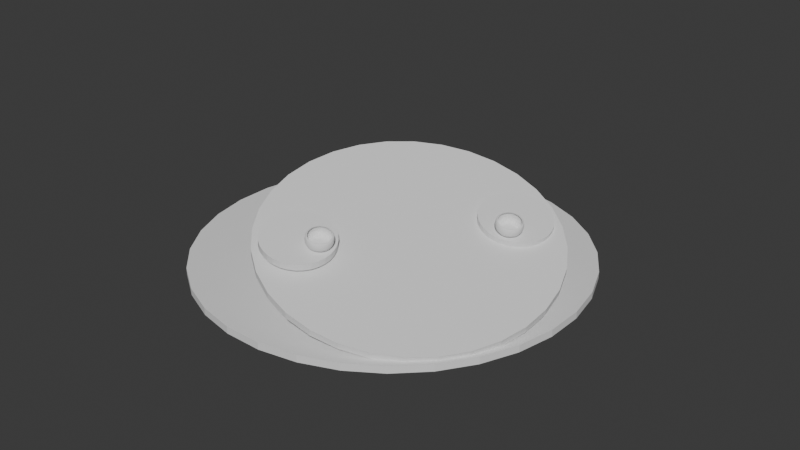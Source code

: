 # Source: untitled.blend  (saved by Blender 4.0.36; exported with 4.5.12 LTS)
import bpy
from mathutils import Matrix  # noqa: F401  (used for matrix-valued properties, if any)

bpy.ops.wm.read_factory_settings(use_empty=True)
scene = bpy.context.scene
scene.name = 'Scene'

# ---- collections
col_collection = bpy.data.collections.new('Collection'); scene.collection.children.link(col_collection)
col_collection_2 = bpy.data.collections.new('Collection 2'); scene.collection.children.link(col_collection_2)

# ---- world
world_world = bpy.data.worlds.new('World'); scene.world = world_world
world_world.use_nodes = True; world_world.node_tree.nodes.clear()
_N = world_world.node_tree.nodes; _L = world_world.node_tree.links
n0 = _N.new('ShaderNodeOutputWorld'); n0.name = 'World Output'; n0.location = (300, 300)
n1 = _N.new('ShaderNodeBackground'); n1.name = 'Background'; n1.location = (10, 300)
n1.inputs[0].default_value = (0.05088, 0.05088, 0.05088, 1.0)
_L.new(n1.outputs[0], n0.inputs[0])
n0.is_active_output = True
world_world.color = (0.05088, 0.05088, 0.05088)
world_world.use_sun_shadow = False
world_world.sun_shadow_jitter_overblur = 0.0

# ---- meshes
me_cylinder_002 = bpy.data.meshes.new('Cylinder.002')
me_cylinder_002.from_pydata([(0.0, 1.0, -1.0), (0.0, 1.0, 1.0), (0.1951, 0.9808, -1.0), (0.1951, 0.9808, 1.0), (0.3827, 0.9239, -1.0), (0.3827, 0.9239, 1.0), (0.5556, 0.8315, -1.0), (0.5556, 0.8315, 1.0), (0.7071, 0.7071, -1.0), (0.7071, 0.7071, 1.0), (0.8315, 0.5556, -1.0), (0.8315, 0.5556, 1.0), (0.9239, 0.3827, -1.0), (0.9239, 0.3827, 1.0), (0.9808, 0.1951, -1.0), (0.9808, 0.1951, 1.0), (1.0, 0.0, -1.0), (1.0, 0.0, 1.0), (0.9808, -0.1951, -1.0), (0.9808, -0.1951, 1.0), (0.9239, -0.3827, -1.0), (0.9239, -0.3827, 1.0), (0.8315, -0.5556, -1.0), (0.8315, -0.5556, 1.0), (0.7071, -0.7071, -1.0), (0.7071, -0.7071, 1.0), (0.5556, -0.8315, -1.0), (0.5556, -0.8315, 1.0), (0.3827, -0.9239, -1.0), (0.3827, -0.9239, 1.0), (0.1951, -0.9808, -1.0), (0.1951, -0.9808, 1.0), (0.0, -1.0, -1.0), (0.0, -1.0, 1.0), (-0.1951, -0.9808, -1.0), (-0.1951, -0.9808, 1.0), (-0.3827, -0.9239, -1.0), (-0.3827, -0.9239, 1.0), (-0.5556, -0.8315, -1.0), (-0.5556, -0.8315, 1.0), (-0.7071, -0.7071, -1.0), (-0.7071, -0.7071, 1.0), (-0.8315, -0.5556, -1.0), (-0.8315, -0.5556, 1.0), (-0.9239, -0.3827, -1.0), (-0.9239, -0.3827, 1.0), (-0.9808, -0.1951, -1.0), (-0.9808, -0.1951, 1.0), (-1.0, 0.0, -1.0), (-1.0, 0.0, 1.0), (-0.9808, 0.1951, -1.0), (-0.9808, 0.1951, 1.0), (-0.9239, 0.3827, -1.0), (-0.9239, 0.3827, 1.0), (-0.8315, 0.5556, -1.0), (-0.8315, 0.5556, 1.0), (-0.7071, 0.7071, -1.0), (-0.7071, 0.7071, 1.0), (-0.5556, 0.8315, -1.0), (-0.5556, 0.8315, 1.0), (-0.3827, 0.9239, -1.0), (-0.3827, 0.9239, 1.0), (-0.1951, 0.9808, -1.0), (-0.1951, 0.9808, 1.0)], [], [(0, 1, 3, 2), (2, 3, 5, 4), (4, 5, 7, 6), (6, 7, 9, 8), (8, 9, 11, 10), (10, 11, 13, 12), (12, 13, 15, 14), (14, 15, 17, 16), (16, 17, 19, 18), (18, 19, 21, 20), (20, 21, 23, 22), (22, 23, 25, 24), (24, 25, 27, 26), (26, 27, 29, 28), (28, 29, 31, 30), (30, 31, 33, 32), (32, 33, 35, 34), (34, 35, 37, 36), (36, 37, 39, 38), (38, 39, 41, 40), (40, 41, 43, 42), (42, 43, 45, 44), (44, 45, 47, 46), (46, 47, 49, 48), (48, 49, 51, 50), (50, 51, 53, 52), (52, 53, 55, 54), (54, 55, 57, 56), (56, 57, 59, 58), (58, 59, 61, 60), (3, 1, 63, 61, 59, 57, 55, 53, 51, 49, 47, 45, 43, 41, 39, 37, 35, 33, 31, 29, 27, 25, 23, 21, 19, 17, 15, 13, 11, 9, 7, 5), (60, 61, 63, 62), (62, 63, 1, 0), (0, 2, 4, 6, 8, 10, 12, 14, 16, 18, 20, 22, 24, 26, 28, 30, 32, 34, 36, 38, 40, 42, 44, 46, 48, 50, 52, 54, 56, 58, 60, 62)])
_uv = me_cylinder_002.uv_layers.new(name='UVMap')
_uv.uv.foreach_set('vector', [1.0, 0.5, 1.0, 1.0, 0.9688, 1.0, 0.9688, 0.5, 0.9688, 0.5, 0.9688, 1.0, 0.9375, 1.0, 0.9375, 0.5, 0.9375, 0.5, 0.9375, 1.0, 0.9062, 1.0, 0.9062, 0.5, 0.9062, 0.5, 0.9062, 1.0, 0.875, 1.0, 0.875, 0.5, 0.875, 0.5, 0.875, 1.0, 0.8438, 1.0, 0.8438, 0.5, 0.8438, 0.5, 0.8438, 1.0, 0.8125, 1.0, 0.8125, 0.5, 0.8125, 0.5, 0.8125, 1.0, 0.7812, 1.0, 0.7812, 0.5, 0.7812, 0.5, 0.7812, 1.0, 0.75, 1.0, 0.75, 0.5, 0.75, 0.5, 0.75, 1.0, 0.7188, 1.0, 0.7188, 0.5, 0.7188, 0.5, 0.7188, 1.0, 0.6875, 1.0, 0.6875, 0.5, 0.6875, 0.5, 0.6875, 1.0, 0.6562, 1.0, 0.6562, 0.5, 0.6562, 0.5, 0.6562, 1.0, 0.625, 1.0, 0.625, 0.5, 0.625, 0.5, 0.625, 1.0, 0.5938, 1.0, 0.5938, 0.5, 0.5938, 0.5, 0.5938, 1.0, 0.5625, 1.0, 0.5625, 0.5, 0.5625, 0.5, 0.5625, 1.0, 0.5312, 1.0, 0.5312, 0.5, 0.5312, 0.5, 0.5312, 1.0, 0.5, 1.0, 0.5, 0.5, 0.5, 0.5, 0.5, 1.0, 0.4688, 1.0, 0.4688, 0.5, 0.4688, 0.5, 0.4688, 1.0, 0.4375, 1.0, 0.4375, 0.5, 0.4375, 0.5, 0.4375, 1.0, 0.4062, 1.0, 0.4062, 0.5, 0.4062, 0.5, 0.4062, 1.0, 0.375, 1.0, 0.375, 0.5, 0.375, 0.5, 0.375, 1.0, 0.3438, 1.0, 0.3438, 0.5, 0.3438, 0.5, 0.3438, 1.0, 0.3125, 1.0, 0.3125, 0.5, 0.3125, 0.5, 0.3125, 1.0, 0.2812, 1.0, 0.2812, 0.5, 0.2812, 0.5, 0.2812, 1.0, 0.25, 1.0, 0.25, 0.5, 0.25, 0.5, 0.25, 1.0, 0.2188, 1.0, 0.2188, 0.5, 0.2188, 0.5, 0.2188, 1.0, 0.1875, 1.0, 0.1875, 0.5, 0.1875, 0.5, 0.1875, 1.0, 0.1562, 1.0, 0.1562, 0.5, 0.1562, 0.5, 0.1562, 1.0, 0.125, 1.0, 0.125, 0.5, 0.125, 0.5, 0.125, 1.0, 0.09375, 1.0, 0.09375, 0.5, 0.09375, 0.5, 0.09375, 1.0, 0.0625, 1.0, 0.0625, 0.5, 0.2968, 0.4854, 0.25, 0.49, 0.2032, 0.4854, 0.1582, 0.4717, 0.1167, 0.4496, 0.08029, 0.4197, 0.05045, 0.3833, 0.02827, 0.3418, 0.01461, 0.2968, 0.01, 0.25, 0.01461, 0.2032, 0.02827, 0.1582, 0.05045, 0.1167, 0.08029, 0.08029, 0.1167, 0.05045, 0.1582, 0.02827, 0.2032, 0.01461, 0.25, 0.01, 0.2968, 0.01461, 0.3418, 0.02827, 0.3833, 0.05045, 0.4197, 0.08029, 0.4496, 0.1167, 0.4717, 0.1582, 0.4854, 0.2032, 0.49, 0.25, 0.4854, 0.2968, 0.4717, 0.3418, 0.4496, 0.3833, 0.4197, 0.4197, 0.3833, 0.4496, 0.3418, 0.4717, 0.0625, 0.5, 0.0625, 1.0, 0.03125, 1.0, 0.03125, 0.5, 0.03125, 0.5, 0.03125, 1.0, 0.0, 1.0, 0.0, 0.5, 0.75, 0.49, 0.7968, 0.4854, 0.8418, 0.4717, 0.8833, 0.4496, 0.9197, 0.4197, 0.9496, 0.3833, 0.9717, 0.3418, 0.9854, 0.2968, 0.99, 0.25, 0.9854, 0.2032, 0.9717, 0.1582, 0.9496, 0.1167, 0.9197, 0.08029, 0.8833, 0.05045, 0.8418, 0.02827, 0.7968, 0.01461, 0.75, 0.01, 0.7032, 0.01461, 0.6582, 0.02827, 0.6167, 0.05045, 0.5803, 0.08029, 0.5504, 0.1167, 0.5283, 0.1582, 0.5146, 0.2032, 0.51, 0.25, 0.5146, 0.2968, 0.5283, 0.3418, 0.5504, 0.3833, 0.5803, 0.4197, 0.6167, 0.4496, 0.6582, 0.4717, 0.7032, 0.4854])
me_cylinder_002.update()
me_cylinder_003 = bpy.data.meshes.new('Cylinder.003')
me_cylinder_003.from_pydata([(0.0, 1.0, -1.0), (0.0, 0.837, 1.0), (0.1951, 0.9808, -1.0), (0.1633, 0.821, 1.0), (0.3827, 0.9239, -1.0), (0.3203, 0.7733, 1.0), (0.5556, 0.8315, -1.0), (0.465, 0.696, 1.0), (0.7071, 0.7071, -1.0), (0.5919, 0.5919, 1.0), (0.8315, 0.5556, -1.0), (0.696, 0.465, 1.0), (0.9239, 0.3827, -1.0), (0.7733, 0.3203, 1.0), (0.9808, 0.1951, -1.0), (0.821, 0.1633, 1.0), (1.0, 0.0, -1.0), (0.837, 0.0, 1.0), (0.9808, -0.1951, -1.0), (0.821, -0.1633, 1.0), (0.9239, -0.3827, -1.0), (0.7733, -0.3203, 1.0), (0.8315, -0.5556, -1.0), (0.696, -0.465, 1.0), (0.7071, -0.7071, -1.0), (0.5919, -0.5919, 1.0), (0.5556, -0.8315, -1.0), (0.465, -0.696, 1.0), (0.3827, -0.9239, -1.0), (0.3203, -0.7733, 1.0), (0.1951, -0.9808, -1.0), (0.1633, -0.821, 1.0), (0.0, -1.0, -1.0), (0.0, -0.837, 1.0), (-0.1951, -0.9808, -1.0), (-0.1633, -0.821, 1.0), (-0.3827, -0.9239, -1.0), (-0.3203, -0.7733, 1.0), (-0.5556, -0.8315, -1.0), (-0.465, -0.696, 1.0), (-0.7071, -0.7071, -1.0), (-0.5919, -0.5919, 1.0), (-0.8315, -0.5556, -1.0), (-0.696, -0.465, 1.0), (-0.9239, -0.3827, -1.0), (-0.7733, -0.3203, 1.0), (-0.9808, -0.1951, -1.0), (-0.821, -0.1633, 1.0), (-1.0, 0.0, -1.0), (-0.837, 0.0, 1.0), (-0.9808, 0.1951, -1.0), (-0.821, 0.1633, 1.0), (-0.9239, 0.3827, -1.0), (-0.7733, 0.3203, 1.0), (-0.8315, 0.5556, -1.0), (-0.696, 0.465, 1.0), (-0.7071, 0.7071, -1.0), (-0.5919, 0.5919, 1.0), (-0.5556, 0.8315, -1.0), (-0.465, 0.696, 1.0), (-0.3827, 0.9239, -1.0), (-0.3203, 0.7733, 1.0), (-0.1951, 0.9808, -1.0), (-0.1633, 0.821, 1.0), (0.1951, 0.9808, 1.0), (0.0, 1.0, 1.0), (0.3827, 0.9239, 1.0), (0.5556, 0.8315, 1.0), (0.7071, 0.7071, 1.0), (0.8315, 0.5556, 1.0), (0.9239, 0.3827, 1.0), (0.9808, 0.1951, 1.0), (1.0, 0.0, 1.0), (0.9808, -0.1951, 1.0), (0.9239, -0.3827, 1.0), (0.8315, -0.5556, 1.0), (0.7071, -0.7071, 1.0), (0.5556, -0.8315, 1.0), (0.3827, -0.9239, 1.0), (0.1951, -0.9808, 1.0), (0.0, -1.0, 1.0), (-0.1951, -0.9808, 1.0), (-0.3827, -0.9239, 1.0), (-0.5556, -0.8315, 1.0), (-0.7071, -0.7071, 1.0), (-0.8315, -0.5556, 1.0), (-0.9239, -0.3827, 1.0), (-0.9808, -0.1951, 1.0), (-1.0, 0.0, 1.0), (-0.9808, 0.1951, 1.0), (-0.9239, 0.3827, 1.0), (-0.8315, 0.5556, 1.0), (-0.7071, 0.7071, 1.0), (-0.5556, 0.8315, 1.0), (-0.3827, 0.9239, 1.0), (-0.1951, 0.9808, 1.0)], [], [(0, 65, 64, 2), (2, 64, 66, 4), (4, 66, 67, 6), (6, 67, 68, 8), (8, 68, 69, 10), (10, 69, 70, 12), (12, 70, 71, 14), (14, 71, 72, 16), (16, 72, 73, 18), (18, 73, 74, 20), (20, 74, 75, 22), (22, 75, 76, 24), (24, 76, 77, 26), (26, 77, 78, 28), (28, 78, 79, 30), (30, 79, 80, 32), (32, 80, 81, 34), (34, 81, 82, 36), (36, 82, 83, 38), (38, 83, 84, 40), (40, 84, 85, 42), (42, 85, 86, 44), (44, 86, 87, 46), (46, 87, 88, 48), (48, 88, 89, 50), (50, 89, 90, 52), (52, 90, 91, 54), (54, 91, 92, 56), (56, 92, 93, 58), (58, 93, 94, 60), (60, 94, 95, 62), (62, 95, 65, 0), (0, 2, 4, 6, 8, 10, 12, 14, 16, 18, 20, 22, 24, 26, 28, 30, 32, 34, 36, 38, 40, 42, 44, 46, 48, 50, 52, 54, 56, 58, 60, 62), (1, 3, 64, 65), (3, 5, 66, 64), (5, 7, 67, 66), (7, 9, 68, 67), (9, 11, 69, 68), (11, 13, 70, 69), (13, 15, 71, 70), (15, 17, 72, 71), (17, 19, 73, 72), (19, 21, 74, 73), (21, 23, 75, 74), (23, 25, 76, 75), (25, 27, 77, 76), (27, 29, 78, 77), (29, 31, 79, 78), (31, 33, 80, 79), (33, 35, 81, 80), (35, 37, 82, 81), (37, 39, 83, 82), (39, 41, 84, 83), (41, 43, 85, 84), (43, 45, 86, 85), (45, 47, 87, 86), (47, 49, 88, 87), (49, 51, 89, 88), (51, 53, 90, 89), (53, 55, 91, 90), (55, 57, 92, 91), (57, 59, 93, 92), (59, 61, 94, 93), (61, 63, 95, 94), (63, 1, 65, 95)])
_uv = me_cylinder_003.uv_layers.new(name='UVMap')
_uv.uv.foreach_set('vector', [1.0, 0.5, 1.0, 1.0, 0.9688, 1.0, 0.9688, 0.5, 0.9688, 0.5, 0.9688, 1.0, 0.9375, 1.0, 0.9375, 0.5, 0.9375, 0.5, 0.9375, 1.0, 0.9062, 1.0, 0.9062, 0.5, 0.9062, 0.5, 0.9062, 1.0, 0.875, 1.0, 0.875, 0.5, 0.875, 0.5, 0.875, 1.0, 0.8438, 1.0, 0.8438, 0.5, 0.8438, 0.5, 0.8438, 1.0, 0.8125, 1.0, 0.8125, 0.5, 0.8125, 0.5, 0.8125, 1.0, 0.7812, 1.0, 0.7812, 0.5, 0.7812, 0.5, 0.7812, 1.0, 0.75, 1.0, 0.75, 0.5, 0.75, 0.5, 0.75, 1.0, 0.7188, 1.0, 0.7188, 0.5, 0.7188, 0.5, 0.7188, 1.0, 0.6875, 1.0, 0.6875, 0.5, 0.6875, 0.5, 0.6875, 1.0, 0.6562, 1.0, 0.6562, 0.5, 0.6562, 0.5, 0.6562, 1.0, 0.625, 1.0, 0.625, 0.5, 0.625, 0.5, 0.625, 1.0, 0.5938, 1.0, 0.5938, 0.5, 0.5938, 0.5, 0.5938, 1.0, 0.5625, 1.0, 0.5625, 0.5, 0.5625, 0.5, 0.5625, 1.0, 0.5312, 1.0, 0.5312, 0.5, 0.5312, 0.5, 0.5312, 1.0, 0.5, 1.0, 0.5, 0.5, 0.5, 0.5, 0.5, 1.0, 0.4688, 1.0, 0.4688, 0.5, 0.4688, 0.5, 0.4688, 1.0, 0.4375, 1.0, 0.4375, 0.5, 0.4375, 0.5, 0.4375, 1.0, 0.4062, 1.0, 0.4062, 0.5, 0.4062, 0.5, 0.4062, 1.0, 0.375, 1.0, 0.375, 0.5, 0.375, 0.5, 0.375, 1.0, 0.3438, 1.0, 0.3438, 0.5, 0.3438, 0.5, 0.3438, 1.0, 0.3125, 1.0, 0.3125, 0.5, 0.3125, 0.5, 0.3125, 1.0, 0.2812, 1.0, 0.2812, 0.5, 0.2812, 0.5, 0.2812, 1.0, 0.25, 1.0, 0.25, 0.5, 0.25, 0.5, 0.25, 1.0, 0.2188, 1.0, 0.2188, 0.5, 0.2188, 0.5, 0.2188, 1.0, 0.1875, 1.0, 0.1875, 0.5, 0.1875, 0.5, 0.1875, 1.0, 0.1562, 1.0, 0.1562, 0.5, 0.1562, 0.5, 0.1562, 1.0, 0.125, 1.0, 0.125, 0.5, 0.125, 0.5, 0.125, 1.0, 0.09375, 1.0, 0.09375, 0.5, 0.09375, 0.5, 0.09375, 1.0, 0.0625, 1.0, 0.0625, 0.5, 0.0625, 0.5, 0.0625, 1.0, 0.03125, 1.0, 0.03125, 0.5, 0.03125, 0.5, 0.03125, 1.0, 0.0, 1.0, 0.0, 0.5, 0.75, 0.49, 0.7968, 0.4854, 0.8418, 0.4717, 0.8833, 0.4496, 0.9197, 0.4197, 0.9496, 0.3833, 0.9717, 0.3418, 0.9854, 0.2968, 0.99, 0.25, 0.9854, 0.2032, 0.9717, 0.1582, 0.9496, 0.1167, 0.9197, 0.08029, 0.8833, 0.05045, 0.8418, 0.02827, 0.7968, 0.01461, 0.75, 0.01, 0.7032, 0.01461, 0.6582, 0.02827, 0.6167, 0.05045, 0.5803, 0.08029, 0.5504, 0.1167, 0.5283, 0.1582, 0.5146, 0.2032, 0.51, 0.25, 0.5146, 0.2968, 0.5283, 0.3418, 0.5504, 0.3833, 0.5803, 0.4197, 0.6167, 0.4496, 0.6582, 0.4717, 0.7032, 0.4854, 0.25, 0.4509, 0.2892, 0.447, 0.2968, 0.4854, 0.25, 0.49, 0.2892, 0.447, 0.3269, 0.4356, 0.3418, 0.4717, 0.2968, 0.4854, 0.3269, 0.4356, 0.3616, 0.417, 0.3833, 0.4496, 0.3418, 0.4717, 0.3616, 0.417, 0.392, 0.392, 0.4197, 0.4197, 0.3833, 0.4496, 0.392, 0.392, 0.417, 0.3616, 0.4496, 0.3833, 0.4197, 0.4197, 0.417, 0.3616, 0.4356, 0.3269, 0.4717, 0.3418, 0.4496, 0.3833, 0.4356, 0.3269, 0.447, 0.2892, 0.4854, 0.2968, 0.4717, 0.3418, 0.447, 0.2892, 0.4509, 0.25, 0.49, 0.25, 0.4854, 0.2968, 0.4509, 0.25, 0.447, 0.2108, 0.4854, 0.2032, 0.49, 0.25, 0.447, 0.2108, 0.4356, 0.1731, 0.4717, 0.1582, 0.4854, 0.2032, 0.4356, 0.1731, 0.417, 0.1384, 0.4496, 0.1167, 0.4717, 0.1582, 0.417, 0.1384, 0.392, 0.108, 0.4197, 0.08029, 0.4496, 0.1167, 0.392, 0.108, 0.3616, 0.08297, 0.3833, 0.05045, 0.4197, 0.08029, 0.3616, 0.08297, 0.3269, 0.0644, 0.3418, 0.02827, 0.3833, 0.05045, 0.3269, 0.0644, 0.2892, 0.05297, 0.2968, 0.01461, 0.3418, 0.02827, 0.2892, 0.05297, 0.25, 0.04911, 0.25, 0.01, 0.2968, 0.01461, 0.25, 0.04911, 0.2108, 0.05297, 0.2032, 0.01461, 0.25, 0.01, 0.2108, 0.05297, 0.1731, 0.0644, 0.1582, 0.02827, 0.2032, 0.01461, 0.1731, 0.0644, 0.1384, 0.08297, 0.1167, 0.05045, 0.1582, 0.02827, 0.1384, 0.08297, 0.108, 0.108, 0.08029, 0.08029, 0.1167, 0.05045, 0.108, 0.108, 0.08297, 0.1384, 0.05045, 0.1167, 0.08029, 0.08029, 0.08297, 0.1384, 0.0644, 0.1731, 0.02827, 0.1582, 0.05045, 0.1167, 0.0644, 0.1731, 0.05297, 0.2108, 0.01461, 0.2032, 0.02827, 0.1582, 0.05297, 0.2108, 0.04911, 0.25, 0.01, 0.25, 0.01461, 0.2032, 0.04911, 0.25, 0.05297, 0.2892, 0.01461, 0.2968, 0.01, 0.25, 0.05297, 0.2892, 0.0644, 0.3269, 0.02827, 0.3418, 0.01461, 0.2968, 0.0644, 0.3269, 0.08297, 0.3616, 0.05045, 0.3833, 0.02827, 0.3418, 0.08297, 0.3616, 0.108, 0.392, 0.08029, 0.4197, 0.05045, 0.3833, 0.108, 0.392, 0.1384, 0.417, 0.1167, 0.4496, 0.08029, 0.4197, 0.1384, 0.417, 0.1731, 0.4356, 0.1582, 0.4717, 0.1167, 0.4496, 0.1731, 0.4356, 0.2108, 0.447, 0.2032, 0.4854, 0.1582, 0.4717, 0.2108, 0.447, 0.25, 0.4509, 0.25, 0.49, 0.2032, 0.4854])
me_cylinder_003.update()
me_cylinder_004 = bpy.data.meshes.new('Cylinder.004')
me_cylinder_004.from_pydata([(0.0, 1.0, -1.0), (0.0, 1.0, 1.0), (0.1951, 0.9808, -1.0), (0.1951, 0.9808, 1.0), (0.3827, 0.9239, -1.0), (0.3827, 0.9239, 1.0), (0.5556, 0.8315, -1.0), (0.5556, 0.8315, 1.0), (0.7071, 0.7071, -1.0), (0.7071, 0.7071, 1.0), (0.8315, 0.5556, -1.0), (0.8315, 0.5556, 1.0), (0.9239, 0.3827, -1.0), (0.9239, 0.3827, 1.0), (0.9808, 0.1951, -1.0), (0.9808, 0.1951, 1.0), (1.0, 0.0, -1.0), (1.0, 0.0, 1.0), (0.9808, -0.1951, -1.0), (0.9808, -0.1951, 1.0), (0.9239, -0.3827, -1.0), (0.9239, -0.3827, 1.0), (0.8315, -0.5556, -1.0), (0.8315, -0.5556, 1.0), (0.7071, -0.7071, -1.0), (0.7071, -0.7071, 1.0), (0.5556, -0.8315, -1.0), (0.5556, -0.8315, 1.0), (0.3827, -0.9239, -1.0), (0.3827, -0.9239, 1.0), (0.1951, -0.9808, -1.0), (0.1951, -0.9808, 1.0), (0.0, -1.0, -1.0), (0.0, -1.0, 1.0), (-0.1951, -0.9808, -1.0), (-0.1951, -0.9808, 1.0), (-0.3827, -0.9239, -1.0), (-0.3827, -0.9239, 1.0), (-0.5556, -0.8315, -1.0), (-0.5556, -0.8315, 1.0), (-0.7071, -0.7071, -1.0), (-0.7071, -0.7071, 1.0), (-0.8315, -0.5556, -1.0), (-0.8315, -0.5556, 1.0), (-0.9239, -0.3827, -1.0), (-0.9239, -0.3827, 1.0), (-0.9808, -0.1951, -1.0), (-0.9808, -0.1951, 1.0), (-1.0, 0.0, -1.0), (-1.0, 0.0, 1.0), (-0.9808, 0.1951, -1.0), (-0.9808, 0.1951, 1.0), (-0.9239, 0.3827, -1.0), (-0.9239, 0.3827, 1.0), (-0.8315, 0.5556, -1.0), (-0.8315, 0.5556, 1.0), (-0.7071, 0.7071, -1.0), (-0.7071, 0.7071, 1.0), (-0.5556, 0.8315, -1.0), (-0.5556, 0.8315, 1.0), (-0.3827, 0.9239, -1.0), (-0.3827, 0.9239, 1.0), (-0.1951, 0.9808, -1.0), (-0.1951, 0.9808, 1.0)], [], [(0, 1, 3, 2), (2, 3, 5, 4), (4, 5, 7, 6), (6, 7, 9, 8), (8, 9, 11, 10), (10, 11, 13, 12), (12, 13, 15, 14), (14, 15, 17, 16), (16, 17, 19, 18), (18, 19, 21, 20), (20, 21, 23, 22), (22, 23, 25, 24), (24, 25, 27, 26), (26, 27, 29, 28), (28, 29, 31, 30), (30, 31, 33, 32), (32, 33, 35, 34), (34, 35, 37, 36), (36, 37, 39, 38), (38, 39, 41, 40), (40, 41, 43, 42), (42, 43, 45, 44), (44, 45, 47, 46), (46, 47, 49, 48), (48, 49, 51, 50), (50, 51, 53, 52), (52, 53, 55, 54), (54, 55, 57, 56), (56, 57, 59, 58), (58, 59, 61, 60), (3, 1, 63, 61, 59, 57, 55, 53, 51, 49, 47, 45, 43, 41, 39, 37, 35, 33, 31, 29, 27, 25, 23, 21, 19, 17, 15, 13, 11, 9, 7, 5), (60, 61, 63, 62), (62, 63, 1, 0), (0, 2, 4, 6, 8, 10, 12, 14, 16, 18, 20, 22, 24, 26, 28, 30, 32, 34, 36, 38, 40, 42, 44, 46, 48, 50, 52, 54, 56, 58, 60, 62)])
_uv = me_cylinder_004.uv_layers.new(name='UVMap')
_uv.uv.foreach_set('vector', [1.0, 0.5, 1.0, 1.0, 0.9688, 1.0, 0.9688, 0.5, 0.9688, 0.5, 0.9688, 1.0, 0.9375, 1.0, 0.9375, 0.5, 0.9375, 0.5, 0.9375, 1.0, 0.9062, 1.0, 0.9062, 0.5, 0.9062, 0.5, 0.9062, 1.0, 0.875, 1.0, 0.875, 0.5, 0.875, 0.5, 0.875, 1.0, 0.8438, 1.0, 0.8438, 0.5, 0.8438, 0.5, 0.8438, 1.0, 0.8125, 1.0, 0.8125, 0.5, 0.8125, 0.5, 0.8125, 1.0, 0.7812, 1.0, 0.7812, 0.5, 0.7812, 0.5, 0.7812, 1.0, 0.75, 1.0, 0.75, 0.5, 0.75, 0.5, 0.75, 1.0, 0.7188, 1.0, 0.7188, 0.5, 0.7188, 0.5, 0.7188, 1.0, 0.6875, 1.0, 0.6875, 0.5, 0.6875, 0.5, 0.6875, 1.0, 0.6562, 1.0, 0.6562, 0.5, 0.6562, 0.5, 0.6562, 1.0, 0.625, 1.0, 0.625, 0.5, 0.625, 0.5, 0.625, 1.0, 0.5938, 1.0, 0.5938, 0.5, 0.5938, 0.5, 0.5938, 1.0, 0.5625, 1.0, 0.5625, 0.5, 0.5625, 0.5, 0.5625, 1.0, 0.5312, 1.0, 0.5312, 0.5, 0.5312, 0.5, 0.5312, 1.0, 0.5, 1.0, 0.5, 0.5, 0.5, 0.5, 0.5, 1.0, 0.4688, 1.0, 0.4688, 0.5, 0.4688, 0.5, 0.4688, 1.0, 0.4375, 1.0, 0.4375, 0.5, 0.4375, 0.5, 0.4375, 1.0, 0.4062, 1.0, 0.4062, 0.5, 0.4062, 0.5, 0.4062, 1.0, 0.375, 1.0, 0.375, 0.5, 0.375, 0.5, 0.375, 1.0, 0.3438, 1.0, 0.3438, 0.5, 0.3438, 0.5, 0.3438, 1.0, 0.3125, 1.0, 0.3125, 0.5, 0.3125, 0.5, 0.3125, 1.0, 0.2812, 1.0, 0.2812, 0.5, 0.2812, 0.5, 0.2812, 1.0, 0.25, 1.0, 0.25, 0.5, 0.25, 0.5, 0.25, 1.0, 0.2188, 1.0, 0.2188, 0.5, 0.2188, 0.5, 0.2188, 1.0, 0.1875, 1.0, 0.1875, 0.5, 0.1875, 0.5, 0.1875, 1.0, 0.1562, 1.0, 0.1562, 0.5, 0.1562, 0.5, 0.1562, 1.0, 0.125, 1.0, 0.125, 0.5, 0.125, 0.5, 0.125, 1.0, 0.09375, 1.0, 0.09375, 0.5, 0.09375, 0.5, 0.09375, 1.0, 0.0625, 1.0, 0.0625, 0.5, 0.2968, 0.4854, 0.25, 0.49, 0.2032, 0.4854, 0.1582, 0.4717, 0.1167, 0.4496, 0.08029, 0.4197, 0.05045, 0.3833, 0.02827, 0.3418, 0.01461, 0.2968, 0.01, 0.25, 0.01461, 0.2032, 0.02827, 0.1582, 0.05045, 0.1167, 0.08029, 0.08029, 0.1167, 0.05045, 0.1582, 0.02827, 0.2032, 0.01461, 0.25, 0.01, 0.2968, 0.01461, 0.3418, 0.02827, 0.3833, 0.05045, 0.4197, 0.08029, 0.4496, 0.1167, 0.4717, 0.1582, 0.4854, 0.2032, 0.49, 0.25, 0.4854, 0.2968, 0.4717, 0.3418, 0.4496, 0.3833, 0.4197, 0.4197, 0.3833, 0.4496, 0.3418, 0.4717, 0.0625, 0.5, 0.0625, 1.0, 0.03125, 1.0, 0.03125, 0.5, 0.03125, 0.5, 0.03125, 1.0, 0.0, 1.0, 0.0, 0.5, 0.75, 0.49, 0.7968, 0.4854, 0.8418, 0.4717, 0.8833, 0.4496, 0.9197, 0.4197, 0.9496, 0.3833, 0.9717, 0.3418, 0.9854, 0.2968, 0.99, 0.25, 0.9854, 0.2032, 0.9717, 0.1582, 0.9496, 0.1167, 0.9197, 0.08029, 0.8833, 0.05045, 0.8418, 0.02827, 0.7968, 0.01461, 0.75, 0.01, 0.7032, 0.01461, 0.6582, 0.02827, 0.6167, 0.05045, 0.5803, 0.08029, 0.5504, 0.1167, 0.5283, 0.1582, 0.5146, 0.2032, 0.51, 0.25, 0.5146, 0.2968, 0.5283, 0.3418, 0.5504, 0.3833, 0.5803, 0.4197, 0.6167, 0.4496, 0.6582, 0.4717, 0.7032, 0.4854])
me_cylinder_004.update()
me_cylinder_005 = bpy.data.meshes.new('Cylinder.005')
me_cylinder_005.from_pydata([(0.0, 1.0, -1.0), (0.0, 0.837, 1.0), (0.1951, 0.9808, -1.0), (0.1633, 0.821, 1.0), (0.3827, 0.9239, -1.0), (0.3203, 0.7733, 1.0), (0.5556, 0.8315, -1.0), (0.465, 0.696, 1.0), (0.7071, 0.7071, -1.0), (0.5919, 0.5919, 1.0), (0.8315, 0.5556, -1.0), (0.696, 0.465, 1.0), (0.9239, 0.3827, -1.0), (0.7733, 0.3203, 1.0), (0.9808, 0.1951, -1.0), (0.821, 0.1633, 1.0), (1.0, 0.0, -1.0), (0.837, 0.0, 1.0), (0.9808, -0.1951, -1.0), (0.821, -0.1633, 1.0), (0.9239, -0.3827, -1.0), (0.7733, -0.3203, 1.0), (0.8315, -0.5556, -1.0), (0.696, -0.465, 1.0), (0.7071, -0.7071, -1.0), (0.5919, -0.5919, 1.0), (0.5556, -0.8315, -1.0), (0.465, -0.696, 1.0), (0.3827, -0.9239, -1.0), (0.3203, -0.7733, 1.0), (0.1951, -0.9808, -1.0), (0.1633, -0.821, 1.0), (0.0, -1.0, -1.0), (0.0, -0.837, 1.0), (-0.1951, -0.9808, -1.0), (-0.1633, -0.821, 1.0), (-0.3827, -0.9239, -1.0), (-0.3203, -0.7733, 1.0), (-0.5556, -0.8315, -1.0), (-0.465, -0.696, 1.0), (-0.7071, -0.7071, -1.0), (-0.5919, -0.5919, 1.0), (-0.8315, -0.5556, -1.0), (-0.696, -0.465, 1.0), (-0.9239, -0.3827, -1.0), (-0.7733, -0.3203, 1.0), (-0.9808, -0.1951, -1.0), (-0.821, -0.1633, 1.0), (-1.0, 0.0, -1.0), (-0.837, 0.0, 1.0), (-0.9808, 0.1951, -1.0), (-0.821, 0.1633, 1.0), (-0.9239, 0.3827, -1.0), (-0.7733, 0.3203, 1.0), (-0.8315, 0.5556, -1.0), (-0.696, 0.465, 1.0), (-0.7071, 0.7071, -1.0), (-0.5919, 0.5919, 1.0), (-0.5556, 0.8315, -1.0), (-0.465, 0.696, 1.0), (-0.3827, 0.9239, -1.0), (-0.3203, 0.7733, 1.0), (-0.1951, 0.9808, -1.0), (-0.1633, 0.821, 1.0), (0.1951, 0.9808, 1.0), (0.0, 1.0, 1.0), (0.3827, 0.9239, 1.0), (0.5556, 0.8315, 1.0), (0.7071, 0.7071, 1.0), (0.8315, 0.5556, 1.0), (0.9239, 0.3827, 1.0), (0.9808, 0.1951, 1.0), (1.0, 0.0, 1.0), (0.9808, -0.1951, 1.0), (0.9239, -0.3827, 1.0), (0.8315, -0.5556, 1.0), (0.7071, -0.7071, 1.0), (0.5556, -0.8315, 1.0), (0.3827, -0.9239, 1.0), (0.1951, -0.9808, 1.0), (0.0, -1.0, 1.0), (-0.1951, -0.9808, 1.0), (-0.3827, -0.9239, 1.0), (-0.5556, -0.8315, 1.0), (-0.7071, -0.7071, 1.0), (-0.8315, -0.5556, 1.0), (-0.9239, -0.3827, 1.0), (-0.9808, -0.1951, 1.0), (-1.0, 0.0, 1.0), (-0.9808, 0.1951, 1.0), (-0.9239, 0.3827, 1.0), (-0.8315, 0.5556, 1.0), (-0.7071, 0.7071, 1.0), (-0.5556, 0.8315, 1.0), (-0.3827, 0.9239, 1.0), (-0.1951, 0.9808, 1.0)], [], [(0, 65, 64, 2), (2, 64, 66, 4), (4, 66, 67, 6), (6, 67, 68, 8), (8, 68, 69, 10), (10, 69, 70, 12), (12, 70, 71, 14), (14, 71, 72, 16), (16, 72, 73, 18), (18, 73, 74, 20), (20, 74, 75, 22), (22, 75, 76, 24), (24, 76, 77, 26), (26, 77, 78, 28), (28, 78, 79, 30), (30, 79, 80, 32), (32, 80, 81, 34), (34, 81, 82, 36), (36, 82, 83, 38), (38, 83, 84, 40), (40, 84, 85, 42), (42, 85, 86, 44), (44, 86, 87, 46), (46, 87, 88, 48), (48, 88, 89, 50), (50, 89, 90, 52), (52, 90, 91, 54), (54, 91, 92, 56), (56, 92, 93, 58), (58, 93, 94, 60), (60, 94, 95, 62), (62, 95, 65, 0), (0, 2, 4, 6, 8, 10, 12, 14, 16, 18, 20, 22, 24, 26, 28, 30, 32, 34, 36, 38, 40, 42, 44, 46, 48, 50, 52, 54, 56, 58, 60, 62), (1, 3, 64, 65), (3, 5, 66, 64), (5, 7, 67, 66), (7, 9, 68, 67), (9, 11, 69, 68), (11, 13, 70, 69), (13, 15, 71, 70), (15, 17, 72, 71), (17, 19, 73, 72), (19, 21, 74, 73), (21, 23, 75, 74), (23, 25, 76, 75), (25, 27, 77, 76), (27, 29, 78, 77), (29, 31, 79, 78), (31, 33, 80, 79), (33, 35, 81, 80), (35, 37, 82, 81), (37, 39, 83, 82), (39, 41, 84, 83), (41, 43, 85, 84), (43, 45, 86, 85), (45, 47, 87, 86), (47, 49, 88, 87), (49, 51, 89, 88), (51, 53, 90, 89), (53, 55, 91, 90), (55, 57, 92, 91), (57, 59, 93, 92), (59, 61, 94, 93), (61, 63, 95, 94), (63, 1, 65, 95)])
_uv = me_cylinder_005.uv_layers.new(name='UVMap')
_uv.uv.foreach_set('vector', [1.0, 0.5, 1.0, 1.0, 0.9688, 1.0, 0.9688, 0.5, 0.9688, 0.5, 0.9688, 1.0, 0.9375, 1.0, 0.9375, 0.5, 0.9375, 0.5, 0.9375, 1.0, 0.9062, 1.0, 0.9062, 0.5, 0.9062, 0.5, 0.9062, 1.0, 0.875, 1.0, 0.875, 0.5, 0.875, 0.5, 0.875, 1.0, 0.8438, 1.0, 0.8438, 0.5, 0.8438, 0.5, 0.8438, 1.0, 0.8125, 1.0, 0.8125, 0.5, 0.8125, 0.5, 0.8125, 1.0, 0.7812, 1.0, 0.7812, 0.5, 0.7812, 0.5, 0.7812, 1.0, 0.75, 1.0, 0.75, 0.5, 0.75, 0.5, 0.75, 1.0, 0.7188, 1.0, 0.7188, 0.5, 0.7188, 0.5, 0.7188, 1.0, 0.6875, 1.0, 0.6875, 0.5, 0.6875, 0.5, 0.6875, 1.0, 0.6562, 1.0, 0.6562, 0.5, 0.6562, 0.5, 0.6562, 1.0, 0.625, 1.0, 0.625, 0.5, 0.625, 0.5, 0.625, 1.0, 0.5938, 1.0, 0.5938, 0.5, 0.5938, 0.5, 0.5938, 1.0, 0.5625, 1.0, 0.5625, 0.5, 0.5625, 0.5, 0.5625, 1.0, 0.5312, 1.0, 0.5312, 0.5, 0.5312, 0.5, 0.5312, 1.0, 0.5, 1.0, 0.5, 0.5, 0.5, 0.5, 0.5, 1.0, 0.4688, 1.0, 0.4688, 0.5, 0.4688, 0.5, 0.4688, 1.0, 0.4375, 1.0, 0.4375, 0.5, 0.4375, 0.5, 0.4375, 1.0, 0.4062, 1.0, 0.4062, 0.5, 0.4062, 0.5, 0.4062, 1.0, 0.375, 1.0, 0.375, 0.5, 0.375, 0.5, 0.375, 1.0, 0.3438, 1.0, 0.3438, 0.5, 0.3438, 0.5, 0.3438, 1.0, 0.3125, 1.0, 0.3125, 0.5, 0.3125, 0.5, 0.3125, 1.0, 0.2812, 1.0, 0.2812, 0.5, 0.2812, 0.5, 0.2812, 1.0, 0.25, 1.0, 0.25, 0.5, 0.25, 0.5, 0.25, 1.0, 0.2188, 1.0, 0.2188, 0.5, 0.2188, 0.5, 0.2188, 1.0, 0.1875, 1.0, 0.1875, 0.5, 0.1875, 0.5, 0.1875, 1.0, 0.1562, 1.0, 0.1562, 0.5, 0.1562, 0.5, 0.1562, 1.0, 0.125, 1.0, 0.125, 0.5, 0.125, 0.5, 0.125, 1.0, 0.09375, 1.0, 0.09375, 0.5, 0.09375, 0.5, 0.09375, 1.0, 0.0625, 1.0, 0.0625, 0.5, 0.0625, 0.5, 0.0625, 1.0, 0.03125, 1.0, 0.03125, 0.5, 0.03125, 0.5, 0.03125, 1.0, 0.0, 1.0, 0.0, 0.5, 0.75, 0.49, 0.7968, 0.4854, 0.8418, 0.4717, 0.8833, 0.4496, 0.9197, 0.4197, 0.9496, 0.3833, 0.9717, 0.3418, 0.9854, 0.2968, 0.99, 0.25, 0.9854, 0.2032, 0.9717, 0.1582, 0.9496, 0.1167, 0.9197, 0.08029, 0.8833, 0.05045, 0.8418, 0.02827, 0.7968, 0.01461, 0.75, 0.01, 0.7032, 0.01461, 0.6582, 0.02827, 0.6167, 0.05045, 0.5803, 0.08029, 0.5504, 0.1167, 0.5283, 0.1582, 0.5146, 0.2032, 0.51, 0.25, 0.5146, 0.2968, 0.5283, 0.3418, 0.5504, 0.3833, 0.5803, 0.4197, 0.6167, 0.4496, 0.6582, 0.4717, 0.7032, 0.4854, 0.25, 0.4509, 0.2892, 0.447, 0.2968, 0.4854, 0.25, 0.49, 0.2892, 0.447, 0.3269, 0.4356, 0.3418, 0.4717, 0.2968, 0.4854, 0.3269, 0.4356, 0.3616, 0.417, 0.3833, 0.4496, 0.3418, 0.4717, 0.3616, 0.417, 0.392, 0.392, 0.4197, 0.4197, 0.3833, 0.4496, 0.392, 0.392, 0.417, 0.3616, 0.4496, 0.3833, 0.4197, 0.4197, 0.417, 0.3616, 0.4356, 0.3269, 0.4717, 0.3418, 0.4496, 0.3833, 0.4356, 0.3269, 0.447, 0.2892, 0.4854, 0.2968, 0.4717, 0.3418, 0.447, 0.2892, 0.4509, 0.25, 0.49, 0.25, 0.4854, 0.2968, 0.4509, 0.25, 0.447, 0.2108, 0.4854, 0.2032, 0.49, 0.25, 0.447, 0.2108, 0.4356, 0.1731, 0.4717, 0.1582, 0.4854, 0.2032, 0.4356, 0.1731, 0.417, 0.1384, 0.4496, 0.1167, 0.4717, 0.1582, 0.417, 0.1384, 0.392, 0.108, 0.4197, 0.08029, 0.4496, 0.1167, 0.392, 0.108, 0.3616, 0.08297, 0.3833, 0.05045, 0.4197, 0.08029, 0.3616, 0.08297, 0.3269, 0.0644, 0.3418, 0.02827, 0.3833, 0.05045, 0.3269, 0.0644, 0.2892, 0.05297, 0.2968, 0.01461, 0.3418, 0.02827, 0.2892, 0.05297, 0.25, 0.04911, 0.25, 0.01, 0.2968, 0.01461, 0.25, 0.04911, 0.2108, 0.05297, 0.2032, 0.01461, 0.25, 0.01, 0.2108, 0.05297, 0.1731, 0.0644, 0.1582, 0.02827, 0.2032, 0.01461, 0.1731, 0.0644, 0.1384, 0.08297, 0.1167, 0.05045, 0.1582, 0.02827, 0.1384, 0.08297, 0.108, 0.108, 0.08029, 0.08029, 0.1167, 0.05045, 0.108, 0.108, 0.08297, 0.1384, 0.05045, 0.1167, 0.08029, 0.08029, 0.08297, 0.1384, 0.0644, 0.1731, 0.02827, 0.1582, 0.05045, 0.1167, 0.0644, 0.1731, 0.05297, 0.2108, 0.01461, 0.2032, 0.02827, 0.1582, 0.05297, 0.2108, 0.04911, 0.25, 0.01, 0.25, 0.01461, 0.2032, 0.04911, 0.25, 0.05297, 0.2892, 0.01461, 0.2968, 0.01, 0.25, 0.05297, 0.2892, 0.0644, 0.3269, 0.02827, 0.3418, 0.01461, 0.2968, 0.0644, 0.3269, 0.08297, 0.3616, 0.05045, 0.3833, 0.02827, 0.3418, 0.08297, 0.3616, 0.108, 0.392, 0.08029, 0.4197, 0.05045, 0.3833, 0.108, 0.392, 0.1384, 0.417, 0.1167, 0.4496, 0.08029, 0.4197, 0.1384, 0.417, 0.1731, 0.4356, 0.1582, 0.4717, 0.1167, 0.4496, 0.1731, 0.4356, 0.2108, 0.447, 0.2032, 0.4854, 0.1582, 0.4717, 0.2108, 0.447, 0.25, 0.4509, 0.25, 0.49, 0.2032, 0.4854])
me_cylinder_005.update()
me_cylinder = bpy.data.meshes.new('Cylinder')
me_cylinder.from_pydata([(0.0, 1.0, -1.0), (0.0, 1.0, 1.0), (0.1951, 0.9808, -1.0), (0.1951, 0.9808, 1.0), (0.3827, 0.9239, -1.0), (0.3827, 0.9239, 1.0), (0.5556, 0.8315, -1.0), (0.5556, 0.8315, 1.0), (0.7071, 0.7071, -1.0), (0.7071, 0.7071, 1.0), (0.8315, 0.5556, -1.0), (0.8315, 0.5556, 1.0), (0.9239, 0.3827, -1.0), (0.9239, 0.3827, 1.0), (0.9808, 0.1951, -1.0), (0.9808, 0.1951, 1.0), (1.0, 0.0, -1.0), (1.0, 0.0, 1.0), (0.9808, -0.1951, -1.0), (0.9808, -0.1951, 1.0), (0.9239, -0.3827, -1.0), (0.9239, -0.3827, 1.0), (0.8315, -0.5556, -1.0), (0.8315, -0.5556, 1.0), (0.7071, -0.7071, -1.0), (0.7071, -0.7071, 1.0), (0.5556, -0.8315, -1.0), (0.5556, -0.8315, 1.0), (0.3827, -0.9239, -1.0), (0.3827, -0.9239, 1.0), (0.1951, -0.9808, -1.0), (0.1951, -0.9808, 1.0), (0.0, -1.0, -1.0), (0.0, -1.0, 1.0), (-0.1951, -0.9808, -1.0), (-0.1951, -0.9808, 1.0), (-0.3827, -0.9239, -1.0), (-0.3827, -0.9239, 1.0), (-0.5556, -0.8315, -1.0), (-0.5556, -0.8315, 1.0), (-0.7071, -0.7071, -1.0), (-0.7071, -0.7071, 1.0), (-0.8315, -0.5556, -1.0), (-0.8315, -0.5556, 1.0), (-0.9239, -0.3827, -1.0), (-0.9239, -0.3827, 1.0), (-0.9808, -0.1951, -1.0), (-0.9808, -0.1951, 1.0), (-1.0, 0.0, -1.0), (-1.0, 0.0, 1.0), (-0.9808, 0.1951, -1.0), (-0.9808, 0.1951, 1.0), (-0.9239, 0.3827, -1.0), (-0.9239, 0.3827, 1.0), (-0.8315, 0.5556, -1.0), (-0.8315, 0.5556, 1.0), (-0.7071, 0.7071, -1.0), (-0.7071, 0.7071, 1.0), (-0.5556, 0.8315, -1.0), (-0.5556, 0.8315, 1.0), (-0.3827, 0.9239, -1.0), (-0.3827, 0.9239, 1.0), (-0.1951, 0.9808, -1.0), (-0.1951, 0.9808, 1.0)], [], [(0, 1, 3, 2), (2, 3, 5, 4), (4, 5, 7, 6), (6, 7, 9, 8), (8, 9, 11, 10), (10, 11, 13, 12), (12, 13, 15, 14), (14, 15, 17, 16), (16, 17, 19, 18), (18, 19, 21, 20), (20, 21, 23, 22), (22, 23, 25, 24), (24, 25, 27, 26), (26, 27, 29, 28), (28, 29, 31, 30), (30, 31, 33, 32), (32, 33, 35, 34), (34, 35, 37, 36), (36, 37, 39, 38), (38, 39, 41, 40), (40, 41, 43, 42), (42, 43, 45, 44), (44, 45, 47, 46), (46, 47, 49, 48), (48, 49, 51, 50), (50, 51, 53, 52), (52, 53, 55, 54), (54, 55, 57, 56), (56, 57, 59, 58), (58, 59, 61, 60), (3, 1, 63, 61, 59, 57, 55, 53, 51, 49, 47, 45, 43, 41, 39, 37, 35, 33, 31, 29, 27, 25, 23, 21, 19, 17, 15, 13, 11, 9, 7, 5), (60, 61, 63, 62), (62, 63, 1, 0), (0, 2, 4, 6, 8, 10, 12, 14, 16, 18, 20, 22, 24, 26, 28, 30, 32, 34, 36, 38, 40, 42, 44, 46, 48, 50, 52, 54, 56, 58, 60, 62)])
_uv = me_cylinder.uv_layers.new(name='UVMap')
_uv.uv.foreach_set('vector', [1.0, 0.5, 1.0, 1.0, 0.9688, 1.0, 0.9688, 0.5, 0.9688, 0.5, 0.9688, 1.0, 0.9375, 1.0, 0.9375, 0.5, 0.9375, 0.5, 0.9375, 1.0, 0.9062, 1.0, 0.9062, 0.5, 0.9062, 0.5, 0.9062, 1.0, 0.875, 1.0, 0.875, 0.5, 0.875, 0.5, 0.875, 1.0, 0.8438, 1.0, 0.8438, 0.5, 0.8438, 0.5, 0.8438, 1.0, 0.8125, 1.0, 0.8125, 0.5, 0.8125, 0.5, 0.8125, 1.0, 0.7812, 1.0, 0.7812, 0.5, 0.7812, 0.5, 0.7812, 1.0, 0.75, 1.0, 0.75, 0.5, 0.75, 0.5, 0.75, 1.0, 0.7188, 1.0, 0.7188, 0.5, 0.7188, 0.5, 0.7188, 1.0, 0.6875, 1.0, 0.6875, 0.5, 0.6875, 0.5, 0.6875, 1.0, 0.6562, 1.0, 0.6562, 0.5, 0.6562, 0.5, 0.6562, 1.0, 0.625, 1.0, 0.625, 0.5, 0.625, 0.5, 0.625, 1.0, 0.5938, 1.0, 0.5938, 0.5, 0.5938, 0.5, 0.5938, 1.0, 0.5625, 1.0, 0.5625, 0.5, 0.5625, 0.5, 0.5625, 1.0, 0.5312, 1.0, 0.5312, 0.5, 0.5312, 0.5, 0.5312, 1.0, 0.5, 1.0, 0.5, 0.5, 0.5, 0.5, 0.5, 1.0, 0.4688, 1.0, 0.4688, 0.5, 0.4688, 0.5, 0.4688, 1.0, 0.4375, 1.0, 0.4375, 0.5, 0.4375, 0.5, 0.4375, 1.0, 0.4062, 1.0, 0.4062, 0.5, 0.4062, 0.5, 0.4062, 1.0, 0.375, 1.0, 0.375, 0.5, 0.375, 0.5, 0.375, 1.0, 0.3438, 1.0, 0.3438, 0.5, 0.3438, 0.5, 0.3438, 1.0, 0.3125, 1.0, 0.3125, 0.5, 0.3125, 0.5, 0.3125, 1.0, 0.2812, 1.0, 0.2812, 0.5, 0.2812, 0.5, 0.2812, 1.0, 0.25, 1.0, 0.25, 0.5, 0.25, 0.5, 0.25, 1.0, 0.2188, 1.0, 0.2188, 0.5, 0.2188, 0.5, 0.2188, 1.0, 0.1875, 1.0, 0.1875, 0.5, 0.1875, 0.5, 0.1875, 1.0, 0.1562, 1.0, 0.1562, 0.5, 0.1562, 0.5, 0.1562, 1.0, 0.125, 1.0, 0.125, 0.5, 0.125, 0.5, 0.125, 1.0, 0.09375, 1.0, 0.09375, 0.5, 0.09375, 0.5, 0.09375, 1.0, 0.0625, 1.0, 0.0625, 0.5, 0.2968, 0.4854, 0.25, 0.49, 0.2032, 0.4854, 0.1582, 0.4717, 0.1167, 0.4496, 0.08029, 0.4197, 0.05045, 0.3833, 0.02827, 0.3418, 0.01461, 0.2968, 0.01, 0.25, 0.01461, 0.2032, 0.02827, 0.1582, 0.05045, 0.1167, 0.08029, 0.08029, 0.1167, 0.05045, 0.1582, 0.02827, 0.2032, 0.01461, 0.25, 0.01, 0.2968, 0.01461, 0.3418, 0.02827, 0.3833, 0.05045, 0.4197, 0.08029, 0.4496, 0.1167, 0.4717, 0.1582, 0.4854, 0.2032, 0.49, 0.25, 0.4854, 0.2968, 0.4717, 0.3418, 0.4496, 0.3833, 0.4197, 0.4197, 0.3833, 0.4496, 0.3418, 0.4717, 0.0625, 0.5, 0.0625, 1.0, 0.03125, 1.0, 0.03125, 0.5, 0.03125, 0.5, 0.03125, 1.0, 0.0, 1.0, 0.0, 0.5, 0.75, 0.49, 0.7968, 0.4854, 0.8418, 0.4717, 0.8833, 0.4496, 0.9197, 0.4197, 0.9496, 0.3833, 0.9717, 0.3418, 0.9854, 0.2968, 0.99, 0.25, 0.9854, 0.2032, 0.9717, 0.1582, 0.9496, 0.1167, 0.9197, 0.08029, 0.8833, 0.05045, 0.8418, 0.02827, 0.7968, 0.01461, 0.75, 0.01, 0.7032, 0.01461, 0.6582, 0.02827, 0.6167, 0.05045, 0.5803, 0.08029, 0.5504, 0.1167, 0.5283, 0.1582, 0.5146, 0.2032, 0.51, 0.25, 0.5146, 0.2968, 0.5283, 0.3418, 0.5504, 0.3833, 0.5803, 0.4197, 0.6167, 0.4496, 0.6582, 0.4717, 0.7032, 0.4854])
me_cylinder.update()
me_cylinder_001 = bpy.data.meshes.new('Cylinder.001')
me_cylinder_001.from_pydata([(0.0, 1.0, -1.0), (0.0, 1.0, 1.0), (0.1951, 0.9808, -1.0), (0.1951, 0.9808, 1.0), (0.3827, 0.9239, -1.0), (0.3827, 0.9239, 1.0), (0.5556, 0.8315, -1.0), (0.5556, 0.8315, 1.0), (0.7071, 0.7071, -1.0), (0.7071, 0.7071, 1.0), (0.8315, 0.5556, -1.0), (0.8315, 0.5556, 1.0), (0.9239, 0.3827, -1.0), (0.9239, 0.3827, 1.0), (0.9808, 0.1951, -1.0), (0.9808, 0.1951, 1.0), (1.0, 0.0, -1.0), (1.0, 0.0, 1.0), (0.9808, -0.1951, -1.0), (0.9808, -0.1951, 1.0), (0.9239, -0.3827, -1.0), (0.9239, -0.3827, 1.0), (0.8315, -0.5556, -1.0), (0.8315, -0.5556, 1.0), (0.7071, -0.7071, -1.0), (0.7071, -0.7071, 1.0), (0.5556, -0.8315, -1.0), (0.5556, -0.8315, 1.0), (0.3827, -0.9239, -1.0), (0.3827, -0.9239, 1.0), (0.1951, -0.9808, -1.0), (0.1951, -0.9808, 1.0), (0.0, -1.0, -1.0), (0.0, -1.0, 1.0), (-0.1951, -0.9808, -1.0), (-0.1951, -0.9808, 1.0), (-0.3827, -0.9239, -1.0), (-0.3827, -0.9239, 1.0), (-0.5556, -0.8315, -1.0), (-0.5556, -0.8315, 1.0), (-0.7071, -0.7071, -1.0), (-0.7071, -0.7071, 1.0), (-0.8315, -0.5556, -1.0), (-0.8315, -0.5556, 1.0), (-0.9239, -0.3827, -1.0), (-0.9239, -0.3827, 1.0), (-0.9808, -0.1951, -1.0), (-0.9808, -0.1951, 1.0), (-1.0, 0.0, -1.0), (-1.0, 0.0, 1.0), (-0.9808, 0.1951, -1.0), (-0.9808, 0.1951, 1.0), (-0.9239, 0.3827, -1.0), (-0.9239, 0.3827, 1.0), (-0.8315, 0.5556, -1.0), (-0.8315, 0.5556, 1.0), (-0.7071, 0.7071, -1.0), (-0.7071, 0.7071, 1.0), (-0.5556, 0.8315, -1.0), (-0.5556, 0.8315, 1.0), (-0.3827, 0.9239, -1.0), (-0.3827, 0.9239, 1.0), (-0.1951, 0.9808, -1.0), (-0.1951, 0.9808, 1.0)], [], [(0, 1, 3, 2), (2, 3, 5, 4), (4, 5, 7, 6), (6, 7, 9, 8), (8, 9, 11, 10), (10, 11, 13, 12), (12, 13, 15, 14), (14, 15, 17, 16), (16, 17, 19, 18), (18, 19, 21, 20), (20, 21, 23, 22), (22, 23, 25, 24), (24, 25, 27, 26), (26, 27, 29, 28), (28, 29, 31, 30), (30, 31, 33, 32), (32, 33, 35, 34), (34, 35, 37, 36), (36, 37, 39, 38), (38, 39, 41, 40), (40, 41, 43, 42), (42, 43, 45, 44), (44, 45, 47, 46), (46, 47, 49, 48), (48, 49, 51, 50), (50, 51, 53, 52), (52, 53, 55, 54), (54, 55, 57, 56), (56, 57, 59, 58), (58, 59, 61, 60), (3, 1, 63, 61, 59, 57, 55, 53, 51, 49, 47, 45, 43, 41, 39, 37, 35, 33, 31, 29, 27, 25, 23, 21, 19, 17, 15, 13, 11, 9, 7, 5), (60, 61, 63, 62), (62, 63, 1, 0), (0, 2, 4, 6, 8, 10, 12, 14, 16, 18, 20, 22, 24, 26, 28, 30, 32, 34, 36, 38, 40, 42, 44, 46, 48, 50, 52, 54, 56, 58, 60, 62)])
_uv = me_cylinder_001.uv_layers.new(name='UVMap')
_uv.uv.foreach_set('vector', [1.0, 0.5, 1.0, 1.0, 0.9688, 1.0, 0.9688, 0.5, 0.9688, 0.5, 0.9688, 1.0, 0.9375, 1.0, 0.9375, 0.5, 0.9375, 0.5, 0.9375, 1.0, 0.9062, 1.0, 0.9062, 0.5, 0.9062, 0.5, 0.9062, 1.0, 0.875, 1.0, 0.875, 0.5, 0.875, 0.5, 0.875, 1.0, 0.8438, 1.0, 0.8438, 0.5, 0.8438, 0.5, 0.8438, 1.0, 0.8125, 1.0, 0.8125, 0.5, 0.8125, 0.5, 0.8125, 1.0, 0.7812, 1.0, 0.7812, 0.5, 0.7812, 0.5, 0.7812, 1.0, 0.75, 1.0, 0.75, 0.5, 0.75, 0.5, 0.75, 1.0, 0.7188, 1.0, 0.7188, 0.5, 0.7188, 0.5, 0.7188, 1.0, 0.6875, 1.0, 0.6875, 0.5, 0.6875, 0.5, 0.6875, 1.0, 0.6562, 1.0, 0.6562, 0.5, 0.6562, 0.5, 0.6562, 1.0, 0.625, 1.0, 0.625, 0.5, 0.625, 0.5, 0.625, 1.0, 0.5938, 1.0, 0.5938, 0.5, 0.5938, 0.5, 0.5938, 1.0, 0.5625, 1.0, 0.5625, 0.5, 0.5625, 0.5, 0.5625, 1.0, 0.5312, 1.0, 0.5312, 0.5, 0.5312, 0.5, 0.5312, 1.0, 0.5, 1.0, 0.5, 0.5, 0.5, 0.5, 0.5, 1.0, 0.4688, 1.0, 0.4688, 0.5, 0.4688, 0.5, 0.4688, 1.0, 0.4375, 1.0, 0.4375, 0.5, 0.4375, 0.5, 0.4375, 1.0, 0.4062, 1.0, 0.4062, 0.5, 0.4062, 0.5, 0.4062, 1.0, 0.375, 1.0, 0.375, 0.5, 0.375, 0.5, 0.375, 1.0, 0.3438, 1.0, 0.3438, 0.5, 0.3438, 0.5, 0.3438, 1.0, 0.3125, 1.0, 0.3125, 0.5, 0.3125, 0.5, 0.3125, 1.0, 0.2812, 1.0, 0.2812, 0.5, 0.2812, 0.5, 0.2812, 1.0, 0.25, 1.0, 0.25, 0.5, 0.25, 0.5, 0.25, 1.0, 0.2188, 1.0, 0.2188, 0.5, 0.2188, 0.5, 0.2188, 1.0, 0.1875, 1.0, 0.1875, 0.5, 0.1875, 0.5, 0.1875, 1.0, 0.1562, 1.0, 0.1562, 0.5, 0.1562, 0.5, 0.1562, 1.0, 0.125, 1.0, 0.125, 0.5, 0.125, 0.5, 0.125, 1.0, 0.09375, 1.0, 0.09375, 0.5, 0.09375, 0.5, 0.09375, 1.0, 0.0625, 1.0, 0.0625, 0.5, 0.2968, 0.4854, 0.25, 0.49, 0.2032, 0.4854, 0.1582, 0.4717, 0.1167, 0.4496, 0.08029, 0.4197, 0.05045, 0.3833, 0.02827, 0.3418, 0.01461, 0.2968, 0.01, 0.25, 0.01461, 0.2032, 0.02827, 0.1582, 0.05045, 0.1167, 0.08029, 0.08029, 0.1167, 0.05045, 0.1582, 0.02827, 0.2032, 0.01461, 0.25, 0.01, 0.2968, 0.01461, 0.3418, 0.02827, 0.3833, 0.05045, 0.4197, 0.08029, 0.4496, 0.1167, 0.4717, 0.1582, 0.4854, 0.2032, 0.49, 0.25, 0.4854, 0.2968, 0.4717, 0.3418, 0.4496, 0.3833, 0.4197, 0.4197, 0.3833, 0.4496, 0.3418, 0.4717, 0.0625, 0.5, 0.0625, 1.0, 0.03125, 1.0, 0.03125, 0.5, 0.03125, 0.5, 0.03125, 1.0, 0.0, 1.0, 0.0, 0.5, 0.75, 0.49, 0.7968, 0.4854, 0.8418, 0.4717, 0.8833, 0.4496, 0.9197, 0.4197, 0.9496, 0.3833, 0.9717, 0.3418, 0.9854, 0.2968, 0.99, 0.25, 0.9854, 0.2032, 0.9717, 0.1582, 0.9496, 0.1167, 0.9197, 0.08029, 0.8833, 0.05045, 0.8418, 0.02827, 0.7968, 0.01461, 0.75, 0.01, 0.7032, 0.01461, 0.6582, 0.02827, 0.6167, 0.05045, 0.5803, 0.08029, 0.5504, 0.1167, 0.5283, 0.1582, 0.5146, 0.2032, 0.51, 0.25, 0.5146, 0.2968, 0.5283, 0.3418, 0.5504, 0.3833, 0.5803, 0.4197, 0.6167, 0.4496, 0.6582, 0.4717, 0.7032, 0.4854])
me_cylinder_001.update()

# ---- objects
ob_cylinder_002 = bpy.data.objects.new('Cylinder.002', me_cylinder_002)
ob_cylinder_003 = bpy.data.objects.new('Cylinder.003', me_cylinder_003)
ob_cylinder_004 = bpy.data.objects.new('Cylinder.004', me_cylinder_004)
ob_cylinder_005 = bpy.data.objects.new('Cylinder.005', me_cylinder_005)
ob_cylinder = bpy.data.objects.new('Cylinder', me_cylinder)
ob_cylinder_001 = bpy.data.objects.new('Cylinder.001', me_cylinder_001)

# ---- transforms, parenting, visibility, modifiers, constraints
ob_cylinder_002.parent = ob_cylinder_001
ob_cylinder_002.matrix_parent_inverse = Matrix(((0.2411, -0.01359, -0.0647, -0.2863), (0.01493, 0.2495, 0.003251, -0.02868), (2.615, -0.2843, 9.805, -15.24), (-0.0, -0.0, -0.0, 1.0)))
ob_cylinder_002.location = (1.376, 2.849, 1.404)
ob_cylinder_002.rotation_euler = (0.2072, 0.1612, 7.202)
ob_cylinder_002.scale = (1.0, 1.0, 0.1)
ob_cylinder_003.parent = ob_cylinder_002
ob_cylinder_003.matrix_parent_inverse = Matrix(((0.9659, -0.0, -0.2588, -0.9657), (-0.0, 1.0, -0.0, -2.849), (2.588, 0.0, 9.659, -17.12), (-0.0, -0.0, -0.0, 1.0)))
ob_cylinder_003.location = (1.453, 2.273, 1.624)
ob_cylinder_003.rotation_euler = (0.0, 0.2618, 0.0)
ob_cylinder_003.scale = (0.3774, 0.3774, 0.1867)
_m = ob_cylinder_003.modifiers.new('Subdivision', 'SUBSURF')
ob_cylinder_004.parent = ob_cylinder_001
ob_cylinder_004.matrix_parent_inverse = Matrix(((0.2411, -0.01359, -0.0647, -0.2863), (0.01493, 0.2495, 0.003251, -0.02868), (2.615, -0.2843, 9.805, -15.24), (-0.0, -0.0, -0.0, 1.0)))
ob_cylinder_004.location = (1.376, -2.809, 1.404)
ob_cylinder_004.rotation_euler = (-0.1522, 0.2138, -13.19)
ob_cylinder_004.scale = (1.0, 1.0, 0.1)
ob_cylinder_005.parent = ob_cylinder_004
ob_cylinder_005.matrix_parent_inverse = Matrix(((0.9659, -0.0, -0.2588, -0.9657), (-0.0, 1.0, 0.0, 2.809), (2.588, 0.0, 9.659, -17.12), (-0.0, -0.0, -0.0, 1.0)))
ob_cylinder_005.location = (1.453, -2.224, 1.624)
ob_cylinder_005.rotation_euler = (0.0, 0.2618, 0.0)
ob_cylinder_005.scale = (0.3774, 0.3774, 0.1867)
_m = ob_cylinder_005.modifiers.new('Subdivision', 'SUBSURF')
ob_cylinder.location = (0.0, 0.0, 0.0)
ob_cylinder.rotation_euler = (0.0, -0.0, 0.08708)
ob_cylinder.scale = (5.489, 5.489, 0.1)
ob_cylinder_001.parent = ob_cylinder
ob_cylinder_001.matrix_parent_inverse = Matrix(((0.1419, 0.1143, 0.0, -0.0), (-0.1143, 0.1419, -0.0, 0.0), (0.0, -0.0, 10.0, -0.0), (-0.0, 0.0, -0.0, 1.0)))
ob_cylinder_001.location = (1.498, 0.01025, 1.155)
ob_cylinder_001.rotation_euler = (-0.003316, 0.2621, 6.162)
ob_cylinder_001.scale = (4.0, 4.0, 0.09851)

# ---- collection membership
col_collection_2.objects.link(ob_cylinder_002)
col_collection_2.objects.link(ob_cylinder_003)
col_collection_2.objects.link(ob_cylinder_004)
col_collection_2.objects.link(ob_cylinder_005)
col_collection_2.objects.link(ob_cylinder)
col_collection_2.objects.link(ob_cylinder_001)

# ---- scene / render settings (as saved in the file)
scene.frame_start = 1; scene.frame_end = 250; scene.frame_set(1)
scene.render.engine = 'BLENDER_EEVEE_NEXT'
scene.cycles.sampling_pattern = 'TABULATED_SOBOL'
bpy.context.view_layer.update()

# ---- added for rendering (the .blend has no active camera and no usable light): camera, sun
cam_auto = bpy.data.cameras.new('AutoCamera')
cam_auto.lens = 50.0
cam_auto.sensor_width = 36.0
cam_auto.clip_end = 1000.0
ob_auto_camera = bpy.data.objects.new('AutoCamera', cam_auto)
scene.collection.objects.link(ob_auto_camera)
ob_auto_camera.location = (16.9983, -20.1083, 14.3547)
ob_auto_camera.rotation_euler = (1.09748, -7.21219e-08, 0.694738)
scene.camera = ob_auto_camera
light_auto_sun = bpy.data.lights.new('AutoSun', 'SUN')
light_auto_sun.energy = 3.0
light_auto_sun.angle = 0.0523599
ob_auto_sun = bpy.data.objects.new('AutoSun', light_auto_sun)
scene.collection.objects.link(ob_auto_sun)
ob_auto_sun.rotation_euler = (0.872665, 0.174533, 0.523599)
bpy.context.view_layer.update()
